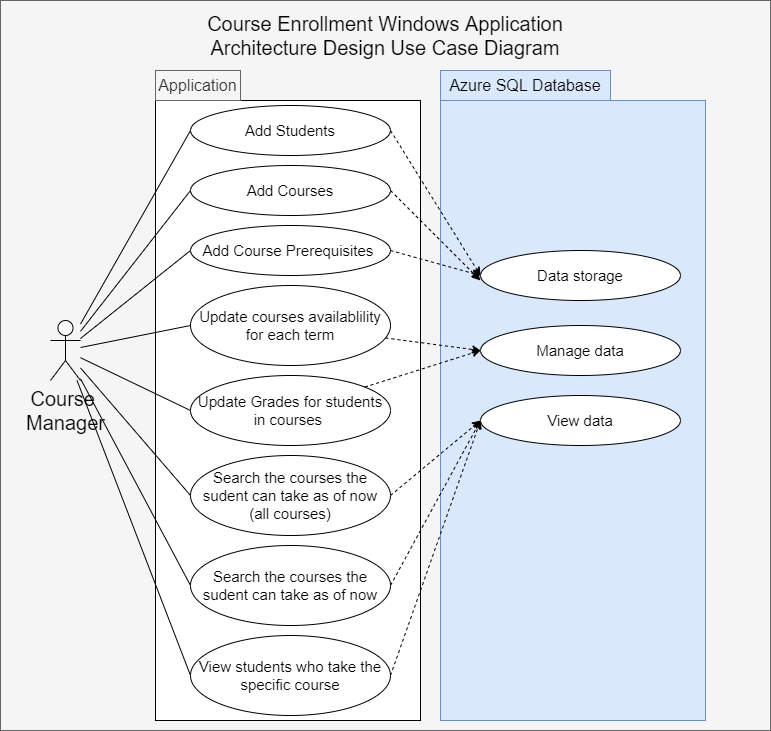

The diagram above was exported from draw.io. Its source (the exported page's mxGraphModel, read from the mxfile embedded in the PNG):
<mxGraphModel dx="1102" dy="756" grid="1" gridSize="10" guides="1" tooltips="1" connect="1" arrows="1" fold="1" page="1" pageScale="1" pageWidth="827" pageHeight="1169" math="0" shadow="0">
  <root>
    <mxCell id="0" />
    <mxCell id="1" parent="0" />
    <mxCell id="LwsW_b9yzk86GNm_eu6q-1" value="" style="rounded=0;whiteSpace=wrap;html=1;fillColor=#f5f5f5;fontColor=#333333;strokeColor=#666666;" parent="1" vertex="1">
      <mxGeometry x="110" y="60" width="770" height="730" as="geometry" />
    </mxCell>
    <mxCell id="LwsW_b9yzk86GNm_eu6q-2" value="" style="rounded=0;whiteSpace=wrap;html=1;" parent="1" vertex="1">
      <mxGeometry x="265" y="160" width="265" height="620" as="geometry" />
    </mxCell>
    <mxCell id="LwsW_b9yzk86GNm_eu6q-3" value="Course Enrollment Windows Application Architecture Design Use Case Diagram" style="text;html=1;strokeColor=none;fillColor=none;align=center;verticalAlign=middle;whiteSpace=wrap;rounded=0;fontSize=20;" parent="1" vertex="1">
      <mxGeometry x="305" y="60" width="380" height="70" as="geometry" />
    </mxCell>
    <mxCell id="LwsW_b9yzk86GNm_eu6q-11" style="rounded=0;orthogonalLoop=1;jettySize=auto;html=1;entryX=0;entryY=0.5;entryDx=0;entryDy=0;fontSize=18;endArrow=none;endFill=0;" parent="1" source="LwsW_b9yzk86GNm_eu6q-4" target="LwsW_b9yzk86GNm_eu6q-7" edge="1">
      <mxGeometry relative="1" as="geometry" />
    </mxCell>
    <mxCell id="LwsW_b9yzk86GNm_eu6q-12" style="edgeStyle=none;rounded=0;orthogonalLoop=1;jettySize=auto;html=1;entryX=0;entryY=0.5;entryDx=0;entryDy=0;fontSize=18;endArrow=none;endFill=0;" parent="1" source="LwsW_b9yzk86GNm_eu6q-4" target="LwsW_b9yzk86GNm_eu6q-8" edge="1">
      <mxGeometry relative="1" as="geometry" />
    </mxCell>
    <mxCell id="LwsW_b9yzk86GNm_eu6q-13" style="edgeStyle=none;rounded=0;orthogonalLoop=1;jettySize=auto;html=1;entryX=0;entryY=0.5;entryDx=0;entryDy=0;fontSize=18;endArrow=none;endFill=0;" parent="1" source="LwsW_b9yzk86GNm_eu6q-4" target="LwsW_b9yzk86GNm_eu6q-9" edge="1">
      <mxGeometry relative="1" as="geometry" />
    </mxCell>
    <mxCell id="LwsW_b9yzk86GNm_eu6q-14" style="edgeStyle=none;rounded=0;orthogonalLoop=1;jettySize=auto;html=1;entryX=0;entryY=0.5;entryDx=0;entryDy=0;fontSize=18;endArrow=none;endFill=0;" parent="1" source="LwsW_b9yzk86GNm_eu6q-4" target="LwsW_b9yzk86GNm_eu6q-10" edge="1">
      <mxGeometry relative="1" as="geometry" />
    </mxCell>
    <mxCell id="-Z6APRkXL1z-Luc6uWJl-1" style="rounded=0;orthogonalLoop=1;jettySize=auto;html=1;entryX=0;entryY=0.5;entryDx=0;entryDy=0;endArrow=none;endFill=0;" parent="1" source="LwsW_b9yzk86GNm_eu6q-4" target="LwsW_b9yzk86GNm_eu6q-16" edge="1">
      <mxGeometry relative="1" as="geometry" />
    </mxCell>
    <mxCell id="-Z6APRkXL1z-Luc6uWJl-2" style="edgeStyle=none;rounded=0;orthogonalLoop=1;jettySize=auto;html=1;entryX=0;entryY=0.5;entryDx=0;entryDy=0;endArrow=none;endFill=0;" parent="1" source="LwsW_b9yzk86GNm_eu6q-4" target="LwsW_b9yzk86GNm_eu6q-17" edge="1">
      <mxGeometry relative="1" as="geometry" />
    </mxCell>
    <mxCell id="-Z6APRkXL1z-Luc6uWJl-4" style="edgeStyle=none;rounded=0;orthogonalLoop=1;jettySize=auto;html=1;entryX=0;entryY=0.5;entryDx=0;entryDy=0;endArrow=none;endFill=0;" parent="1" source="LwsW_b9yzk86GNm_eu6q-4" target="-Z6APRkXL1z-Luc6uWJl-3" edge="1">
      <mxGeometry relative="1" as="geometry" />
    </mxCell>
    <mxCell id="LwsW_b9yzk86GNm_eu6q-4" value="Course &lt;br&gt;Manager" style="shape=umlActor;verticalLabelPosition=bottom;verticalAlign=top;html=1;outlineConnect=0;fontSize=20;" parent="1" vertex="1">
      <mxGeometry x="160" y="380" width="30" height="60" as="geometry" />
    </mxCell>
    <mxCell id="LwsW_b9yzk86GNm_eu6q-5" value="Add Students" style="ellipse;whiteSpace=wrap;html=1;fontSize=15;" parent="1" vertex="1">
      <mxGeometry x="300" y="165" width="200" height="50" as="geometry" />
    </mxCell>
    <mxCell id="LwsW_b9yzk86GNm_eu6q-6" value="" style="endArrow=none;html=1;rounded=0;fontSize=20;entryX=0;entryY=0.5;entryDx=0;entryDy=0;" parent="1" source="LwsW_b9yzk86GNm_eu6q-4" target="LwsW_b9yzk86GNm_eu6q-5" edge="1">
      <mxGeometry width="50" height="50" relative="1" as="geometry">
        <mxPoint x="450" y="450" as="sourcePoint" />
        <mxPoint x="500" y="400" as="targetPoint" />
      </mxGeometry>
    </mxCell>
    <mxCell id="LwsW_b9yzk86GNm_eu6q-7" value="Add Courses" style="ellipse;whiteSpace=wrap;html=1;fontSize=15;" parent="1" vertex="1">
      <mxGeometry x="300" y="225" width="200" height="50" as="geometry" />
    </mxCell>
    <mxCell id="LwsW_b9yzk86GNm_eu6q-8" value="Add Course Prerequisites&amp;nbsp;" style="ellipse;whiteSpace=wrap;html=1;fontSize=15;" parent="1" vertex="1">
      <mxGeometry x="300" y="285" width="200" height="50" as="geometry" />
    </mxCell>
    <mxCell id="LwsW_b9yzk86GNm_eu6q-9" value="&lt;font style=&quot;font-size: 15px;&quot;&gt;Update courses availablility for each term&lt;/font&gt;" style="ellipse;whiteSpace=wrap;html=1;fontSize=15;" parent="1" vertex="1">
      <mxGeometry x="300" y="345" width="200" height="80" as="geometry" />
    </mxCell>
    <mxCell id="LwsW_b9yzk86GNm_eu6q-10" value="&lt;font style=&quot;font-size: 15px;&quot;&gt;Update Grades for students in courses&amp;nbsp;&lt;/font&gt;" style="ellipse;whiteSpace=wrap;html=1;fontSize=15;" parent="1" vertex="1">
      <mxGeometry x="300" y="435" width="200" height="70" as="geometry" />
    </mxCell>
    <mxCell id="yGCvJ0KIf4FBlYmgOCQu-5" value="" style="rounded=0;whiteSpace=wrap;html=1;fillColor=#dae8fc;strokeColor=#6c8ebf;" vertex="1" parent="1">
      <mxGeometry x="550" y="160" width="265" height="620" as="geometry" />
    </mxCell>
    <mxCell id="yGCvJ0KIf4FBlYmgOCQu-16" style="edgeStyle=none;rounded=0;orthogonalLoop=1;jettySize=auto;html=1;entryX=0;entryY=0.5;entryDx=0;entryDy=0;dashed=1;fontSize=16;exitX=1;exitY=0.5;exitDx=0;exitDy=0;" edge="1" parent="1" source="LwsW_b9yzk86GNm_eu6q-16" target="yGCvJ0KIf4FBlYmgOCQu-15">
      <mxGeometry relative="1" as="geometry" />
    </mxCell>
    <mxCell id="LwsW_b9yzk86GNm_eu6q-16" value="&lt;font style=&quot;font-size: 15px&quot;&gt;Search the courses the sudent can take as of now (all courses)&lt;/font&gt;" style="ellipse;whiteSpace=wrap;html=1;fontSize=15;" parent="1" vertex="1">
      <mxGeometry x="300" y="515" width="200" height="80" as="geometry" />
    </mxCell>
    <mxCell id="yGCvJ0KIf4FBlYmgOCQu-17" style="edgeStyle=none;rounded=0;orthogonalLoop=1;jettySize=auto;html=1;entryX=0;entryY=0.5;entryDx=0;entryDy=0;dashed=1;fontSize=16;exitX=1;exitY=0.5;exitDx=0;exitDy=0;" edge="1" parent="1" source="LwsW_b9yzk86GNm_eu6q-17" target="yGCvJ0KIf4FBlYmgOCQu-15">
      <mxGeometry relative="1" as="geometry" />
    </mxCell>
    <mxCell id="LwsW_b9yzk86GNm_eu6q-17" value="&lt;font style=&quot;font-size: 15px;&quot;&gt;Search the courses the sudent can take as of now&lt;/font&gt;" style="ellipse;whiteSpace=wrap;html=1;fontSize=15;" parent="1" vertex="1">
      <mxGeometry x="300" y="605" width="200" height="80" as="geometry" />
    </mxCell>
    <mxCell id="yGCvJ0KIf4FBlYmgOCQu-18" style="edgeStyle=none;rounded=0;orthogonalLoop=1;jettySize=auto;html=1;entryX=0;entryY=0.5;entryDx=0;entryDy=0;dashed=1;fontSize=16;exitX=1;exitY=0.5;exitDx=0;exitDy=0;" edge="1" parent="1" source="-Z6APRkXL1z-Luc6uWJl-3" target="yGCvJ0KIf4FBlYmgOCQu-15">
      <mxGeometry relative="1" as="geometry" />
    </mxCell>
    <mxCell id="-Z6APRkXL1z-Luc6uWJl-3" value="&lt;font style=&quot;font-size: 15px&quot;&gt;View students who take the specific course&lt;/font&gt;" style="ellipse;whiteSpace=wrap;html=1;fontSize=15;" parent="1" vertex="1">
      <mxGeometry x="300" y="695" width="200" height="80" as="geometry" />
    </mxCell>
    <mxCell id="yGCvJ0KIf4FBlYmgOCQu-4" value="Application" style="text;html=1;align=center;verticalAlign=middle;whiteSpace=wrap;rounded=0;fontSize=16;fillColor=#f5f5f5;fontColor=#333333;strokeColor=#666666;" vertex="1" parent="1">
      <mxGeometry x="265" y="130" width="85" height="30" as="geometry" />
    </mxCell>
    <mxCell id="yGCvJ0KIf4FBlYmgOCQu-6" value="Azure SQL Database" style="text;html=1;strokeColor=#6c8ebf;fillColor=#dae8fc;align=center;verticalAlign=middle;whiteSpace=wrap;rounded=0;fontSize=16;" vertex="1" parent="1">
      <mxGeometry x="550" y="130" width="170" height="30" as="geometry" />
    </mxCell>
    <mxCell id="yGCvJ0KIf4FBlYmgOCQu-7" value="Data storage" style="ellipse;whiteSpace=wrap;html=1;fontSize=15;" vertex="1" parent="1">
      <mxGeometry x="590" y="310" width="200" height="50" as="geometry" />
    </mxCell>
    <mxCell id="yGCvJ0KIf4FBlYmgOCQu-8" value="Manage data" style="ellipse;whiteSpace=wrap;html=1;fontSize=15;" vertex="1" parent="1">
      <mxGeometry x="590" y="385" width="200" height="50" as="geometry" />
    </mxCell>
    <mxCell id="yGCvJ0KIf4FBlYmgOCQu-9" style="rounded=0;orthogonalLoop=1;jettySize=auto;html=1;entryX=0;entryY=0.5;entryDx=0;entryDy=0;fontSize=16;dashed=1;exitX=1;exitY=0.5;exitDx=0;exitDy=0;" edge="1" parent="1" source="LwsW_b9yzk86GNm_eu6q-5" target="yGCvJ0KIf4FBlYmgOCQu-7">
      <mxGeometry relative="1" as="geometry" />
    </mxCell>
    <mxCell id="yGCvJ0KIf4FBlYmgOCQu-10" style="edgeStyle=none;rounded=0;orthogonalLoop=1;jettySize=auto;html=1;exitX=1;exitY=0.5;exitDx=0;exitDy=0;dashed=1;fontSize=16;" edge="1" parent="1" source="LwsW_b9yzk86GNm_eu6q-7">
      <mxGeometry relative="1" as="geometry">
        <mxPoint x="590" y="340" as="targetPoint" />
      </mxGeometry>
    </mxCell>
    <mxCell id="yGCvJ0KIf4FBlYmgOCQu-12" style="edgeStyle=none;rounded=0;orthogonalLoop=1;jettySize=auto;html=1;entryX=0;entryY=0.5;entryDx=0;entryDy=0;dashed=1;fontSize=16;" edge="1" parent="1" source="LwsW_b9yzk86GNm_eu6q-9" target="yGCvJ0KIf4FBlYmgOCQu-8">
      <mxGeometry relative="1" as="geometry" />
    </mxCell>
    <mxCell id="yGCvJ0KIf4FBlYmgOCQu-13" style="edgeStyle=none;rounded=0;orthogonalLoop=1;jettySize=auto;html=1;entryX=0;entryY=0.5;entryDx=0;entryDy=0;dashed=1;fontSize=16;" edge="1" parent="1" source="LwsW_b9yzk86GNm_eu6q-10" target="yGCvJ0KIf4FBlYmgOCQu-8">
      <mxGeometry relative="1" as="geometry" />
    </mxCell>
    <mxCell id="yGCvJ0KIf4FBlYmgOCQu-11" style="edgeStyle=none;rounded=0;orthogonalLoop=1;jettySize=auto;html=1;exitX=1;exitY=0.5;exitDx=0;exitDy=0;entryX=0;entryY=0.5;entryDx=0;entryDy=0;dashed=1;fontSize=16;" edge="1" parent="1" source="LwsW_b9yzk86GNm_eu6q-8" target="yGCvJ0KIf4FBlYmgOCQu-7">
      <mxGeometry relative="1" as="geometry" />
    </mxCell>
    <mxCell id="yGCvJ0KIf4FBlYmgOCQu-15" value="View data" style="ellipse;whiteSpace=wrap;html=1;fontSize=15;" vertex="1" parent="1">
      <mxGeometry x="590" y="455" width="200" height="50" as="geometry" />
    </mxCell>
  </root>
</mxGraphModel>